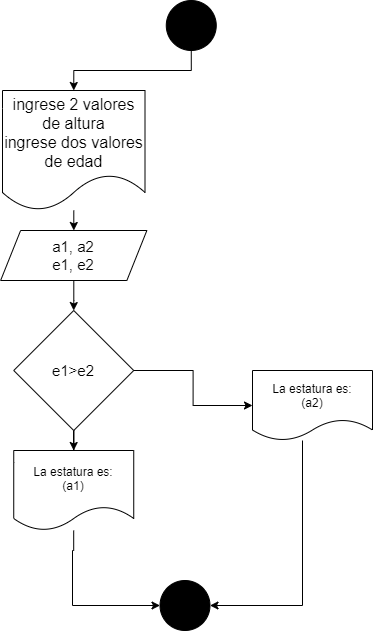

The diagram above was exported from draw.io. Its source (the exported page's mxGraphModel, read from the mxfile embedded in the PNG):
<mxGraphModel dx="862" dy="565" grid="1" gridSize="10" guides="1" tooltips="1" connect="1" arrows="1" fold="1" page="1" pageScale="1" pageWidth="827" pageHeight="1169" math="0" shadow="0">
  <root>
    <mxCell id="0" />
    <mxCell id="1" parent="0" />
    <mxCell id="wTkccNb1j93TfVwgilkI-70" style="edgeStyle=orthogonalEdgeStyle;rounded=0;orthogonalLoop=1;jettySize=auto;html=1;exitX=0.5;exitY=1;exitDx=0;exitDy=0;entryX=0.5;entryY=0;entryDx=0;entryDy=0;" parent="1" source="GsxOfzVQ4Ndwm_6Vzy8b-1" target="wTkccNb1j93TfVwgilkI-3" edge="1">
      <mxGeometry relative="1" as="geometry" />
    </mxCell>
    <mxCell id="GsxOfzVQ4Ndwm_6Vzy8b-1" value="" style="ellipse;whiteSpace=wrap;html=1;aspect=fixed;fillColor=#000000;" parent="1" vertex="1">
      <mxGeometry x="353.76" y="20" width="50" height="50" as="geometry" />
    </mxCell>
    <mxCell id="-14Hl8CATznNkS1GttiM-9" value="" style="ellipse;whiteSpace=wrap;html=1;aspect=fixed;fillColor=#000000;" parent="1" vertex="1">
      <mxGeometry x="347.5" y="600" width="50" height="50" as="geometry" />
    </mxCell>
    <mxCell id="wTkccNb1j93TfVwgilkI-71" style="edgeStyle=orthogonalEdgeStyle;rounded=0;orthogonalLoop=1;jettySize=auto;html=1;entryX=0.5;entryY=0;entryDx=0;entryDy=0;" parent="1" source="wTkccNb1j93TfVwgilkI-3" target="wTkccNb1j93TfVwgilkI-23" edge="1">
      <mxGeometry relative="1" as="geometry" />
    </mxCell>
    <mxCell id="wTkccNb1j93TfVwgilkI-3" value="&lt;font style=&quot;font-size: 16px&quot;&gt;ingrese 2 valores de altura&lt;br&gt;ingrese dos valores de edad&lt;br&gt;&lt;/font&gt;" style="shape=document;whiteSpace=wrap;html=1;boundedLbl=1;" parent="1" vertex="1">
      <mxGeometry x="190" y="110" width="142.5" height="120" as="geometry" />
    </mxCell>
    <mxCell id="yd6OSZPt9JMl06SG2Hnf-2" value="" style="edgeStyle=orthogonalEdgeStyle;rounded=0;orthogonalLoop=1;jettySize=auto;html=1;" edge="1" parent="1" source="wTkccNb1j93TfVwgilkI-23" target="yd6OSZPt9JMl06SG2Hnf-1">
      <mxGeometry relative="1" as="geometry" />
    </mxCell>
    <mxCell id="wTkccNb1j93TfVwgilkI-23" value="&lt;font style=&quot;font-size: 15px&quot;&gt;a1, a2&lt;br&gt;e1, e2&lt;/font&gt;" style="shape=parallelogram;perimeter=parallelogramPerimeter;whiteSpace=wrap;html=1;fixedSize=1;" parent="1" vertex="1">
      <mxGeometry x="188.12" y="250" width="146.25" height="50" as="geometry" />
    </mxCell>
    <mxCell id="yd6OSZPt9JMl06SG2Hnf-4" value="" style="edgeStyle=orthogonalEdgeStyle;rounded=0;orthogonalLoop=1;jettySize=auto;html=1;" edge="1" parent="1" source="yd6OSZPt9JMl06SG2Hnf-1" target="yd6OSZPt9JMl06SG2Hnf-3">
      <mxGeometry relative="1" as="geometry" />
    </mxCell>
    <mxCell id="yd6OSZPt9JMl06SG2Hnf-6" value="" style="edgeStyle=orthogonalEdgeStyle;rounded=0;orthogonalLoop=1;jettySize=auto;html=1;" edge="1" parent="1" source="yd6OSZPt9JMl06SG2Hnf-1" target="yd6OSZPt9JMl06SG2Hnf-5">
      <mxGeometry relative="1" as="geometry" />
    </mxCell>
    <mxCell id="yd6OSZPt9JMl06SG2Hnf-1" value="&lt;font style=&quot;font-size: 15px&quot;&gt;e1&amp;gt;e2&lt;/font&gt;" style="rhombus;whiteSpace=wrap;html=1;" vertex="1" parent="1">
      <mxGeometry x="201.24" y="330" width="120" height="120" as="geometry" />
    </mxCell>
    <mxCell id="yd6OSZPt9JMl06SG2Hnf-7" style="edgeStyle=orthogonalEdgeStyle;rounded=0;orthogonalLoop=1;jettySize=auto;html=1;entryX=0;entryY=0.5;entryDx=0;entryDy=0;" edge="1" parent="1" source="yd6OSZPt9JMl06SG2Hnf-3" target="-14Hl8CATznNkS1GttiM-9">
      <mxGeometry relative="1" as="geometry">
        <Array as="points">
          <mxPoint x="261" y="570" />
          <mxPoint x="260" y="570" />
          <mxPoint x="260" y="625" />
        </Array>
      </mxGeometry>
    </mxCell>
    <mxCell id="yd6OSZPt9JMl06SG2Hnf-3" value="La estatura es:&lt;br&gt;(a1)" style="shape=document;whiteSpace=wrap;html=1;boundedLbl=1;" vertex="1" parent="1">
      <mxGeometry x="201.24" y="470" width="120" height="80" as="geometry" />
    </mxCell>
    <mxCell id="yd6OSZPt9JMl06SG2Hnf-8" style="edgeStyle=orthogonalEdgeStyle;rounded=0;orthogonalLoop=1;jettySize=auto;html=1;entryX=1;entryY=0.5;entryDx=0;entryDy=0;" edge="1" parent="1" source="yd6OSZPt9JMl06SG2Hnf-5" target="-14Hl8CATznNkS1GttiM-9">
      <mxGeometry relative="1" as="geometry">
        <Array as="points">
          <mxPoint x="490" y="625" />
        </Array>
      </mxGeometry>
    </mxCell>
    <mxCell id="yd6OSZPt9JMl06SG2Hnf-5" value="La estatura es:&lt;br&gt;(a2)" style="shape=document;whiteSpace=wrap;html=1;boundedLbl=1;" vertex="1" parent="1">
      <mxGeometry x="440" y="390" width="120" height="70" as="geometry" />
    </mxCell>
  </root>
</mxGraphModel>